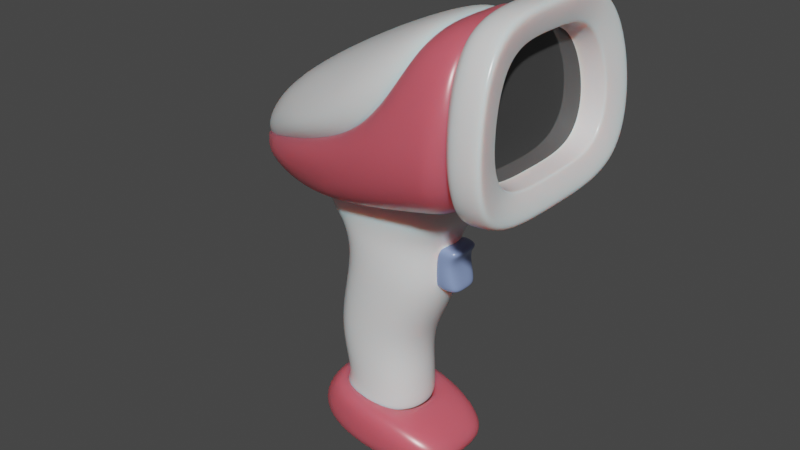 # Source: bar_code_scanner.blend  (saved by Blender 3.1.7; exported with 4.5.12 LTS)
import bpy
from mathutils import Matrix  # noqa: F401  (used for matrix-valued properties, if any)

bpy.ops.wm.read_factory_settings(use_empty=True)
scene = bpy.context.scene
scene.name = 'Scene'

# ---- collections
col_collection = bpy.data.collections.new('Collection'); scene.collection.children.link(col_collection)

# ---- materials (node trees are filled in below, after node groups)
mat_scaner_003 = bpy.data.materials.new('scaner.003')
mat_scaner_003.use_transparent_shadow = False
mat_scaner_002 = bpy.data.materials.new('scaner.002')
mat_scaner_002.use_transparent_shadow = False
mat_scanen_glass_001 = bpy.data.materials.new('scanen_glass.001')
mat_scanen_glass_001.use_transparent_shadow = False
mat_scaner_button_001 = bpy.data.materials.new('scaner_button.001')
mat_scaner_button_001.use_transparent_shadow = False

# ---- material node trees
mat_scaner_003.use_nodes = True; mat_scaner_003.node_tree.nodes.clear()
_N = mat_scaner_003.node_tree.nodes; _L = mat_scaner_003.node_tree.links
n0 = _N.new('ShaderNodeOutputMaterial'); n0.name = 'Material Output'; n0.location = (300, 300)
n1 = _N.new('ShaderNodeBsdfPrincipled'); n1.name = 'Principled BSDF'; n1.location = (10, 300)
n1.distribution = 'GGX'
n1.subsurface_method = 'BURLEY'
n1.inputs[0].default_value = (0.8534, 0.8534, 0.8534, 1.0)
n1.inputs[2].default_value = 0.2501
n1.inputs[3].default_value = 1.45
n1.inputs[8].default_value = 1.0
n1.inputs[10].default_value = 0.1327
n1.inputs[13].default_value = 0.6715
n1.inputs[27].default_value = (0.0, 0.0, 0.0, 1.0)
n1.inputs[28].default_value = 1.0
_L.new(n1.outputs[0], n0.inputs[0])
n0.is_active_output = True
mat_scaner_002.use_nodes = True; mat_scaner_002.node_tree.nodes.clear()
_N = mat_scaner_002.node_tree.nodes; _L = mat_scaner_002.node_tree.links
n0 = _N.new('ShaderNodeOutputMaterial'); n0.name = 'Material Output'; n0.location = (300, 300)
n1 = _N.new('ShaderNodeBsdfPrincipled'); n1.name = 'Principled BSDF'; n1.location = (10, 300)
n1.distribution = 'GGX'
n1.subsurface_method = 'BURLEY'
n1.inputs[0].default_value = (0.7293, 0.1109, 0.1469, 1.0)
n1.inputs[2].default_value = 0.3212
n1.inputs[3].default_value = 1.45
n1.inputs[8].default_value = 1.0
n1.inputs[10].default_value = 0.1422
n1.inputs[13].default_value = 0.8611
n1.inputs[27].default_value = (0.0, 0.0, 0.0, 1.0)
n1.inputs[28].default_value = 1.0
_L.new(n1.outputs[0], n0.inputs[0])
n0.is_active_output = True
mat_scanen_glass_001.use_nodes = True; mat_scanen_glass_001.node_tree.nodes.clear()
_N = mat_scanen_glass_001.node_tree.nodes; _L = mat_scanen_glass_001.node_tree.links
n0 = _N.new('ShaderNodeBsdfPrincipled'); n0.name = 'Principled BSDF'; n0.location = (10, 300)
n0.distribution = 'GGX'
n0.subsurface_method = 'BURLEY'
n0.inputs[0].default_value = (0.05996, 0.05996, 0.05996, 1.0)
n0.inputs[2].default_value = 0.04976
n0.inputs[3].default_value = 1.45
n0.inputs[27].default_value = (0.0, 0.0, 0.0, 1.0)
n0.inputs[28].default_value = 1.0
n1 = _N.new('ShaderNodeOutputMaterial'); n1.name = 'Material Output'; n1.location = (300, 300)
_L.new(n0.outputs[0], n1.inputs[0])
n1.is_active_output = True
mat_scaner_button_001.use_nodes = True; mat_scaner_button_001.node_tree.nodes.clear()
_N = mat_scaner_button_001.node_tree.nodes; _L = mat_scaner_button_001.node_tree.links
n0 = _N.new('ShaderNodeOutputMaterial'); n0.name = 'Material Output'; n0.location = (300, 300)
n1 = _N.new('ShaderNodeBsdfPrincipled'); n1.name = 'Principled BSDF'; n1.location = (10, 300)
n1.distribution = 'GGX'
n1.subsurface_method = 'BURLEY'
n1.inputs[0].default_value = (0.2506, 0.3419, 0.6166, 1.0)
n1.inputs[2].default_value = 0.1933
n1.inputs[3].default_value = 1.45
n1.inputs[13].default_value = 0.8611
n1.inputs[27].default_value = (0.0, 0.0, 0.0, 1.0)
n1.inputs[28].default_value = 1.0
_L.new(n1.outputs[0], n0.inputs[0])
n0.is_active_output = True

# ---- world
world_world = bpy.data.worlds.new('World'); scene.world = world_world
world_world.use_nodes = True; world_world.node_tree.nodes.clear()
_N = world_world.node_tree.nodes; _L = world_world.node_tree.links
n0 = _N.new('ShaderNodeOutputWorld'); n0.name = 'World Output'; n0.location = (300, 300)
n1 = _N.new('ShaderNodeBackground'); n1.name = 'Background'; n1.location = (10, 300)
n1.inputs[0].default_value = (0.05088, 0.05088, 0.05088, 1.0)
_L.new(n1.outputs[0], n0.inputs[0])
n0.is_active_output = True
world_world.color = (0.05088, 0.05088, 0.05088)
world_world.use_sun_shadow = False
world_world.sun_shadow_jitter_overblur = 0.0

# ---- meshes
me_cube_006 = bpy.data.meshes.new('Cube.006')
me_cube_006.from_pydata([(-0.5277, -0.1461, 0.7082), (0.2872, -0.3697, 0.9922), (-0.4669, 0.0, 0.6948), (0.3686, -0.2905, 1.299), (0.4051, 0.0, 1.305), (-0.6561, -0.1198, 0.7324), (0.07622, -0.4173, 0.9533), (-0.6605, 0.0, 0.9789), (-0.6536, 0.0, 0.6844), (0.4021, -0.2931, 1.459), (0.4689, 0.0, 1.521), (-0.2634, -0.2565, 1.013)], [], [(3, 9, 6, 1), (4, 10, 9, 3), (7, 8, 5, 11), (10, 7, 11, 9), (0, 5, 8, 2), (1, 6, 5, 0), (11, 6, 9), (5, 6, 11)])
me_cube_006.polygons.foreach_set('use_smooth', [True] * 8)
_uv = me_cube_006.uv_layers.new(name='UVMap')
_uv.uv.foreach_set('vector', [0.625, 0.2188, 0.625, 0.2188, 0.625, 0.9836, 0.625, 0.9692, 0.625, 0.125, 0.625, 0.125, 0.625, 0.0239, 0.625, 0.0239, 0.625, 0.125, 0.625, 0.125, 0.625, 0.06645, 0.625, 0.05672, 0.625, 0.125, 0.625, 0.125, 0.625, 0.05672, 0.625, 0.0239, 0.625, 0.8007, 0.625, 0.8007, 0.625, 0.625, 0.625, 0.625, 0.625, 0.02844, 0.625, 0.02844, 0.625, 0.06645, 0.625, 0.06645, 0.625, 0.05672, 0.625, 0.02844, 0.625, 0.0239, 0.625, 0.06645, 0.625, 0.02844, 0.625, 0.05672])
me_cube_006.materials.append(mat_scaner_003)
me_cube_006.materials.append(mat_scaner_002)
me_cube_006.materials.append(mat_scanen_glass_001)
me_cube_006.use_remesh_fix_poles = True
me_cube_006.use_remesh_preserve_attributes = False
me_cube_006.use_mirror_vertex_groups = False
me_cube_006.update()
me_cube_002 = bpy.data.meshes.new('Cube.002')
me_cube_002.from_pydata([(0.1285, -0.1726, -0.1801), (0.2661, -0.1969, 0.3026), (-0.1462, -0.1728, -0.1801), (-0.09684, -0.1969, 0.348), (0.2712, -0.1928, 0.687), (-0.2076, -0.1683, 0.5773), (0.1111, -0.1806, 0.0145), (-0.1922, -0.1806, 0.0145), (0.1614, 0.0, -0.3403), (-0.1775, 0.0, -0.294), (0.1339, -0.1726, -0.304), (-0.1383, -0.1728, -0.2668), (0.1202, -0.1767, -0.3347), (-0.1583, -0.1767, -0.2966), (-0.2078, -0.1788, 0.5158), (-0.18, -0.296, 0.56), (0.3192, -0.1982, 0.5997), (-0.5698, -0.1055, 0.5811), (0.2075, -0.1883, 0.4886), (-0.1633, -0.1765, 0.4867), (0.5325, 0.0, 1.445), (0.3369, -0.4501, 0.9615), (0.1113, -0.3771, 0.9776), (-0.608, -0.1587, 0.7865), (-0.2516, -0.3178, 0.7233), (0.5325, -0.3049, 1.445), (0.5182, -0.4579, 1.072), (-0.1754, 0.0, 0.5647), (-0.5904, 0.0, 0.5579), (0.4777, 0.0, 0.7375), (0.4756, -0.4011, 0.7366), (-0.6609, 0.0, 0.7713), (-0.2017, 0.0, -0.1801), (-0.1607, 0.0, 0.3612), (-0.3559, 0.0, 0.5793), (-0.2534, 0.0, 0.0145), (-0.1316, -0.1605, -0.3003), (-0.1932, 0.0, -0.2593), (-0.2145, 0.0, -0.2889), (-0.3059, 0.0, 0.5045), (-0.2281, 0.0, 0.4915), (0.2078, 0.0, -0.1801), (0.3717, 0.0, 0.2902), (0.4834, 0.0, 0.754), (0.1988, 0.0, 0.0145), (0.09569, -0.1604, -0.3314), (0.2125, 0.0, -0.3147), (0.2007, 0.0, -0.3457), (0.4766, 0.0, 0.6318), (0.3192, 0.0, 0.4948), (0.5906, -0.3709, 0.7984), (0.5372, -0.292, 1.362), (0.5786, -0.4135, 1.07), (0.5906, 0.0, 0.7984), (0.5372, 0.0, 1.362), (0.2525, -0.1843, 0.6829), (-0.1856, -0.1618, 0.585), (-0.3236, 0.0, 0.5861), (0.4476, 0.0, 0.7435), (0.6288, 0.0, 0.8846), (0.6024, 0.0, 1.37), (0.6288, -0.2988, 0.8846), (0.6024, -0.2389, 1.37), (0.6299, -0.3422, 1.12), (0.7204, -0.3199, 0.8827), (0.7189, -0.3188, 0.8834), (0.7191, -0.3622, 1.135), (0.7206, -0.3633, 1.135), (0.6924, -0.2565, 1.4), (0.6908, -0.2557, 1.399), (0.7204, 0.0, 0.8827), (0.7188, 0.0, 0.8834), (0.6908, 0.0, 1.399), (0.6924, 0.0, 1.4), (0.7514, -0.4484, 0.7636), (0.7496, -0.4226, 0.8024), (0.7452, -0.466, 1.139), (0.7453, -0.4925, 1.139), (0.7105, -0.3597, 1.516), (0.7128, -0.3428, 1.478), (0.7514, 0.0, 0.7636), (0.7496, 0.0, 0.8024), (0.7128, 0.0, 1.478), (0.7105, 0.0, 1.516), (0.589, -0.392, 0.7796), (0.5271, -0.3025, 1.419), (0.5735, -0.4357, 1.087), (0.5891, 0.0, 0.7796), (0.5271, 0.0, 1.419), (0.6267, -0.4311, 0.7631), (0.6345, -0.4484, 0.7541), (0.5593, -0.3446, 1.479), (0.6011, -0.3594, 1.507), (0.6321, -0.4925, 1.129), (0.6072, -0.4749, 1.116), (0.6266, 0.0, 0.7632), (0.6345, 0.0, 0.7541), (0.6011, 0.0, 1.507), (0.5593, 0.0, 1.479), (0.3142, 0.0, 0.2962), (0.3216, 0.0, 0.4881), (0.289, -0.08155, 0.4234), (0.3423, -0.08155, 0.4194), (0.3423, 0.0, 0.4194), (0.2815, -0.06285, 0.2962), (0.287, -0.08155, 0.3141), (0.296, -0.08155, 0.4705), (0.3032, -0.06285, 0.4881), (0.3701, -0.06285, 0.2933), (0.3804, -0.08155, 0.3101), (0.3721, -0.06285, 0.4809), (0.3806, -0.08155, 0.4628), (0.3804, 0.0, 0.31), (0.3701, 0.0, 0.2933), (0.3721, 0.0, 0.4809), (0.3807, 0.0, 0.4628), (0.3151, 0.0, 0.3087), (0.3207, 0.0, 0.4767), (0.289, -0.07798, 0.4201), (0.2856, -0.06161, 0.3087), (0.2905, -0.07798, 0.3244), (0.296, -0.07798, 0.4613), (0.3022, -0.06161, 0.4767), (0.5857, -0.3727, 0.8149), (0.5306, -0.2932, 1.383), (0.573, -0.4154, 1.089), (0.5858, 0.0, 0.8149), (0.5306, 0.0, 1.383), (0.6284, -0.292, 0.8915), (0.6299, -0.3353, 1.121), (0.6028, -0.2356, 1.363), (0.6288, 0.0, 0.8846), (0.6024, 0.0, 1.37), (0.6288, -0.2988, 0.8846), (0.6284, 0.0, 0.8915), (0.6024, -0.2389, 1.37), (0.6299, -0.3422, 1.12), (0.6028, 0.0, 1.363), (0.4228, 0.0, 0.723), (0.3149, -0.3015, 1.397), (0.3259, 0.0, 1.401), (0.4545, -0.4559, 1.048), (0.4205, -0.3922, 0.7217), (-0.5333, -0.1019, 0.6709), (0.2725, -0.3077, 0.9321), (-0.5679, 0.0, 0.6677), (0.3989, -0.2959, 1.27), (0.3989, 0.0, 1.27)], [], [(1, 6, 44, 42), (35, 7, 3, 33), (2, 0, 6, 7), (16, 4, 5, 14), (32, 2, 7, 35), (13, 36, 45, 12), (32, 37, 11, 2), (2, 11, 10, 0), (37, 38, 13, 11), (11, 13, 12, 10), (140, 147, 146, 139), (21, 24, 17, 15), (1, 18, 19, 3), (139, 146, 144, 22), (23, 24, 21, 22), (26, 52, 51, 25), (18, 16, 14, 19), (141, 139, 22, 21), (15, 17, 28, 27), (141, 21, 15, 142), (19, 14, 39, 40), (3, 19, 40, 33), (14, 5, 34, 39), (12, 45, 8, 47), (12, 47, 46, 10), (38, 9, 36, 13), (0, 41, 44, 6), (10, 46, 41, 0), (18, 49, 48, 16), (1, 42, 49, 18), (16, 48, 43, 4), (30, 50, 52, 26), (25, 51, 54, 20), (142, 15, 27, 138), (28, 17, 23, 31), (17, 24, 23), (43, 58, 55, 4), (4, 55, 56, 5), (5, 56, 57, 34), (7, 6, 1, 3), (50, 30, 29, 53), (90, 74, 77, 93), (92, 93, 77, 78), (67, 76, 75, 64), (92, 78, 83, 97), (71, 59, 61, 65), (68, 79, 76, 67), (85, 91, 98, 88), (84, 89, 94, 86), (73, 82, 79, 68), (87, 95, 89, 84), (85, 86, 94, 91), (65, 61, 63, 66), (66, 63, 62, 69), (69, 62, 60, 72), (65, 64, 70, 71), (69, 68, 67, 66), (72, 73, 68, 69), (66, 67, 64, 65), (80, 81, 75, 74), (79, 78, 77, 76), (82, 83, 78, 79), (76, 77, 74, 75), (75, 81, 70, 64), (95, 96, 90, 89), (92, 91, 94, 93), (97, 98, 91, 92), (93, 94, 89, 90), (96, 80, 74, 90), (114, 100, 107, 110), (109, 102, 101, 105), (112, 103, 102, 109), (102, 111, 106, 101), (103, 115, 111, 102), (114, 110, 111, 115), (104, 108, 109, 105), (110, 107, 106, 111), (108, 113, 112, 109), (99, 113, 108, 104), (107, 100, 117, 122), (101, 106, 121, 118), (105, 101, 118, 120), (104, 105, 120, 119), (106, 107, 122, 121), (99, 104, 119, 116), (86, 125, 123, 84), (84, 123, 126, 87), (88, 127, 124, 85), (85, 124, 125, 86), (128, 134, 137, 130, 129), (128, 133, 131, 134), (130, 135, 136, 129), (137, 132, 135, 130), (129, 136, 133, 128), (30, 142, 138, 29), (26, 141, 142, 30), (26, 25, 139, 141), (20, 140, 139, 25), (22, 144, 143, 23), (23, 143, 145, 31)])
me_cube_002.polygons.foreach_set('use_smooth', [True] * 100)
me_cube_002.polygons.foreach_set('material_index', [0, 0, 0, 0, 0, 0, 0, 0, 0, 0, 1, 1, 0, 1, 1, 1, 0, 1, 1, 1, 0, 0, 0, 0, 0, 0, 0, 0, 0, 0, 0, 1, 1, 1, 1, 1, 0, 0, 0, 0, 1, 0, 0, 0, 0, 0, 0, 0, 0, 0, 0, 0, 0, 0, 0, 0, 0, 0, 0, 0, 0, 0, 0, 0, 0, 0, 0, 0, 0, 3, 3, 3, 3, 3, 3, 3, 3, 3, 3, 3, 3, 3, 3, 3, 3, 0, 0, 0, 0, 2, 2, 2, 2, 2, 1, 1, 1, 1, 1, 1])
_uv = me_cube_002.uv_layers.new(name='UVMap')
_uv.uv.foreach_set('vector', [0.625, 0.9515, 0.5, 0.9515, 0.5, 1.0, 0.625, 1.0, 0.5, 0.625, 0.5, 0.7838, 0.625, 0.7838, 0.625, 0.625, 0.407, 0.7838, 0.407, 0.9515, 0.5, 0.9515, 0.5, 0.7838, 0.625, 0.9515, 0.625, 0.9515, 0.625, 0.7838, 0.625, 0.7838, 0.407, 0.625, 0.407, 0.7838, 0.5, 0.7838, 0.5, 0.625, 0.407, 0.7838, 0.407, 0.7838, 0.407, 0.9515, 0.407, 0.9515, 0.407, 0.625, 0.407, 0.625, 0.407, 0.7838, 0.407, 0.7838, 0.407, 0.7838, 0.407, 0.7838, 0.407, 0.9515, 0.407, 0.9515, 0.407, 0.625, 0.407, 0.625, 0.407, 0.7838, 0.407, 0.7838, 0.407, 0.7838, 0.407, 0.7838, 0.407, 0.9515, 0.407, 0.9515, 0.625, 0.125, 0.625, 0.125, 0.625, 0.0239, 0.625, 0.0239, 0.625, 0.6495, 0.625, 0.7988, 0.625, 0.75, 0.625, 0.75, 0.625, 0.9515, 0.625, 0.9515, 0.625, 0.7838, 0.625, 0.7838, 0.625, 0.2188, 0.625, 0.2188, 0.625, 0.933, 0.625, 0.933, 0.625, 0.06645, 0.625, -0.02485, 0.625, -0.05131, 0.625, 0.02335, 0.625, 0.5461, 0.625, -0.02966, 0.625, 0.02398, 0.625, 0.1533, 0.625, 0.9515, 0.625, 0.9515, 0.625, 0.7838, 0.625, 0.7838, 0.625, 0.572, 0.625, 0.2188, 0.625, 0.933, 0.625, 0.6495, 0.625, 0.75, 0.625, 0.75, 0.625, 0.625, 0.625, 0.625, 0.625, 0.572, 0.625, 0.6495, 0.625, 0.75, 0.625, 0.75, 0.625, 0.7838, 0.625, 0.7838, 0.625, 0.625, 0.625, 0.625, 0.625, 0.7838, 0.625, 0.7838, 0.625, 0.625, 0.625, 0.625, 0.625, 0.7838, 0.625, 0.7838, 0.625, 0.625, 0.625, 0.625, 0.407, 0.9515, 0.407, 0.9515, 0.407, 1.0, 0.407, 1.0, 0.407, 0.9515, 0.407, 1.0, 0.407, 1.0, 0.407, 0.9515, 0.407, 0.625, 0.407, 0.625, 0.407, 0.7838, 0.407, 0.7838, 0.407, 0.9515, 0.407, 1.0, 0.5, 1.0, 0.5, 0.9515, 0.407, 0.9515, 0.407, 1.0, 0.407, 1.0, 0.407, 0.9515, 0.625, 0.9515, 0.625, 1.0, 0.625, 1.0, 0.625, 0.9515, 0.625, 0.9515, 0.625, 1.0, 0.625, 1.0, 0.625, 0.9515, 0.625, 0.9515, 0.625, 1.0, 0.625, 1.0, 0.625, 0.9515, 0.625, 0.75, 0.625, 0.75, 0.625, 0.8799, 0.625, 0.5461, 0.625, 0.02395, 0.625, 0.02398, 0.625, 0.125, 0.625, 0.125, 0.625, 0.75, 0.625, 0.75, 0.625, 0.625, 0.625, 0.625, 0.625, 0.625, 0.625, 0.75, 0.625, 0.8007, 0.625, 0.625, 0.625, 0.75, 0.625, 0.7988, 0.625, 0.8007, 0.625, 1.0, 0.625, 1.0, 0.625, 0.9515, 0.625, 0.9515, 0.625, 0.9515, 0.625, 0.9515, 0.625, 0.7838, 0.625, 0.7838, 0.625, 0.7838, 0.625, 0.7838, 0.625, 0.625, 0.625, 0.625, 0.5, 0.7838, 0.5, 0.9515, 0.625, 0.9515, 0.625, 0.7838, 0.625, 0.75, 0.625, 0.75, 0.625, 0.625, 0.625, 0.625, 0.625, 0.75, 0.625, 0.75, 0.625, 0.8835, 0.625, 0.8835, 0.625, 0.02015, 0.625, -0.03236, 0.625, -0.03676, 0.625, 0.02009, 0.625, 0.8835, 0.625, 0.8835, 0.625, 0.75, 0.625, 0.75, 0.625, 0.02015, 0.625, 0.02009, 0.625, 0.125, 0.625, 0.125, 0.625, 0.625, 0.625, 0.625, 0.625, 0.75, 0.625, 0.75, 0.625, 0.02009, 0.625, 0.02009, 0.625, -0.04029, 0.625, -0.03299, 0.625, 0.02398, 0.625, 0.0211, 0.625, 0.125, 0.625, 0.125, 0.625, 0.75, 0.625, 0.75, 0.625, 0.8825, 0.625, 0.8799, 0.625, 0.125, 0.625, 0.125, 0.625, 0.02009, 0.625, 0.02009, 0.625, 0.625, 0.625, 0.625, 0.625, 0.75, 0.625, 0.75, 0.625, 0.02398, 0.625, -0.02966, 0.625, -0.031, 0.625, 0.0211, 0.625, 0.75, 0.625, 0.75, 0.625, 0.8835, 0.625, 0.8835, 0.625, -0.03325, 0.625, -0.0313, 0.625, 0.02009, 0.625, 0.02009, 0.625, 0.02009, 0.625, 0.02009, 0.625, 0.125, 0.625, 0.125, 0.625, 0.75, 0.625, 0.75, 0.625, 0.625, 0.625, 0.625, 0.625, 0.02009, 0.625, 0.02009, 0.625, -0.03299, 0.625, -0.03325, 0.625, 0.125, 0.625, 0.125, 0.625, 0.02009, 0.625, 0.02009, 0.625, 0.8835, 0.625, 0.8835, 0.625, 0.75, 0.625, 0.75, 0.625, 0.625, 0.625, 0.625, 0.625, 0.75, 0.625, 0.75, 0.625, 0.02009, 0.625, 0.02009, 0.625, -0.03676, 0.625, -0.04029, 0.625, 0.125, 0.625, 0.125, 0.625, 0.02009, 0.625, 0.02009, 0.625, 0.8835, 0.625, 0.8835, 0.625, 0.75, 0.625, 0.75, 0.625, 0.75, 0.625, 0.625, 0.625, 0.625, 0.625, 0.75, 0.625, 0.625, 0.625, 0.625, 0.625, 0.75, 0.625, 0.75, 0.625, 0.02015, 0.625, 0.0211, 0.625, -0.031, 0.625, -0.03236, 0.625, 0.125, 0.625, 0.125, 0.625, 0.0211, 0.625, 0.02015, 0.625, 0.8835, 0.625, 0.8825, 0.625, 0.75, 0.625, 0.75, 0.625, 0.625, 0.625, 0.625, 0.625, 0.75, 0.625, 0.75, 0.6675, 0.625, 0.875, 0.625, 0.875, 0.7213, 0.6675, 0.7213, 0.3984, 0.75, 0.5009, 0.75, 0.5009, 1.0, 0.3977, 1.0, 0.3983, 0.625, 0.5009, 0.625, 0.5009, 0.75, 0.3984, 0.75, 0.5009, 0.75, 0.6029, 0.75, 0.6022, 1.0, 0.5009, 1.0, 0.5009, 0.625, 0.603, 0.625, 0.6029, 0.75, 0.5009, 0.75, 0.6675, 0.625, 0.6675, 0.7213, 0.6029, 0.75, 0.603, 0.625, 0.125, 0.7213, 0.3325, 0.7213, 0.3535, 0.75, 0.125, 0.75, 0.6675, 0.7213, 0.875, 0.7213, 0.875, 0.75, 0.6456, 0.75, 0.3325, 0.7213, 0.3325, 0.625, 0.3983, 0.625, 0.3984, 0.75, 0.125, 0.625, 0.3325, 0.625, 0.3325, 0.7213, 0.125, 0.7213, 0.875, 0.7213, 0.875, 0.625, 0.875, 0.625, 0.875, 0.7213, 0.5009, 1.0, 0.6022, 1.0, 0.6022, 1.0, 0.5009, 1.0, 0.3977, 1.0, 0.5009, 1.0, 0.5009, 1.0, 0.3977, 1.0, 0.125, 0.7213, 0.125, 0.75, 0.125, 0.75, 0.125, 0.7213, 0.875, 0.75, 0.875, 0.7213, 0.875, 0.7213, 0.875, 0.75, 0.125, 0.625, 0.125, 0.7213, 0.125, 0.7213, 0.125, 0.625, 0.625, 0.8799, 0.625, 0.8799, 0.625, 0.75, 0.625, 0.75, 0.625, 0.75, 0.625, 0.75, 0.625, 0.625, 0.625, 0.625, 0.625, 0.125, 0.625, 0.125, 0.625, 0.02398, 0.625, 0.02398, 0.625, 0.02398, 0.625, 0.02398, 0.625, -0.02966, 0.625, -0.02966, 0.625, 0.7475, 0.625, 0.6219, 0.625, 0.1331, 0.625, 0.07768, 0.625, 0.8444, 0.625, 0.7475, 0.625, 0.75, 0.625, 0.625, 0.625, 0.6219, 0.625, 0.07768, 0.625, 0.02009, 0.625, 0.8835, 0.625, 0.8444, 0.625, 0.1331, 0.625, 0.125, 0.625, 0.02009, 0.625, 0.07768, 0.625, 0.8444, 0.625, 0.8835, 0.625, 0.75, 0.625, 0.7475, 0.625, 0.75, 0.625, 0.75, 0.625, 0.625, 0.625, 0.625, 0.625, 0.5461, 0.625, 0.572, 0.625, 0.75, 0.625, 0.75, 0.625, 0.5461, 0.625, 0.1533, 0.625, 0.2188, 0.625, 0.572, 0.625, 0.125, 0.625, 0.125, 0.625, 0.0239, 0.625, 0.02395, 0.625, 0.02335, 0.625, 0.02335, 0.625, 0.06645, 0.625, 0.06645, 0.625, 0.8007, 0.625, 0.8007, 0.625, 0.625, 0.625, 0.625])
me_cube_002.materials.append(mat_scaner_003)
me_cube_002.materials.append(mat_scaner_002)
me_cube_002.materials.append(mat_scanen_glass_001)
me_cube_002.materials.append(mat_scaner_button_001)
me_cube_002.use_remesh_fix_poles = True
me_cube_002.use_remesh_preserve_attributes = False
me_cube_002.use_mirror_vertex_groups = False
me_cube_002.update()
me_cube_001 = bpy.data.meshes.new('Cube.001')
me_cube_001.from_pydata([(0.2507, -0.2452, -0.3564), (-0.2212, -0.2452, -0.2973), (0.2666, -0.2199, -0.6039), (-0.185, -0.2199, -0.5421), (0.4453, -0.2474, -0.4628), (-0.3123, -0.2474, -0.4652), (0.1253, -0.1562, -0.3291), (-0.1631, -0.17, -0.2793), (0.2507, 0.0, -0.3564), (-0.2565, 0.0, -0.2929), (0.2666, 0.0, -0.6039), (-0.185, 0.0, -0.5421), (0.4453, 0.0, -0.4628), (-0.3404, 0.0, -0.4652), (0.1917, 0.0, -0.3291), (-0.1887, 0.0, -0.2793), (0.1233, -0.1576, -0.3881), (-0.1651, -0.1714, -0.3383), (0.1897, 0.0, -0.3881), (-0.1907, 0.0, -0.3383)], [], [(4, 5, 3, 2), (12, 4, 2, 10), (8, 0, 4, 12), (0, 1, 5, 4), (9, 1, 7, 15), (1, 0, 6, 7), (0, 8, 14, 6), (2, 3, 11, 10), (1, 9, 13, 5), (5, 13, 11, 3), (14, 18, 16, 6), (6, 16, 17, 7), (7, 17, 19, 15)])
me_cube_001.polygons.foreach_set('use_smooth', [True] * 13)
me_cube_001.polygons.foreach_set('material_index', [1, 1, 1, 1, 1, 1, 1, 1, 1, 1, 1, 1, 1])
_uv = me_cube_001.uv_layers.new(name='UVMap')
_uv.uv.foreach_set('vector', [0.0, 0.0, 0.0, 0.0, 0.0, 0.0, 0.0, 0.0, 0.0, 0.0, 0.0, 0.0, 0.0, 0.0, 0.0, 0.0, 0.0, 0.0, 0.0, 0.0, 0.0, 0.0, 0.0, 0.0, 0.0, 0.0, 0.0, 0.0, 0.0, 0.0, 0.0, 0.0, 0.0, 0.0, 0.0, 0.0, 0.0, 0.0, 0.0, 0.0, 0.0, 0.0, 0.0, 0.0, 0.0, 0.0, 0.0, 0.0, 0.0, 0.0, 0.0, 0.0, 0.0, 0.0, 0.0, 0.0, 0.0, 0.0, 0.0, 0.0, 0.0, 0.0, 0.0, 0.0, 0.0, 0.0, 0.0, 0.0, 0.0, 0.0, 0.0, 0.0, 0.0, 0.0, 0.0, 0.0, 0.0, 0.0, 0.0, 0.0, 0.0, 0.0, 0.0, 0.0, 0.0, 0.0, 0.0, 0.0, 0.0, 0.0, 0.0, 0.0, 0.0, 0.0, 0.0, 0.0, 0.0, 0.0, 0.0, 0.0, 0.0, 0.0, 0.0, 0.0])
me_cube_001.materials.append(mat_scaner_003)
me_cube_001.materials.append(mat_scaner_002)
me_cube_001.materials.append(mat_scanen_glass_001)
me_cube_001.use_remesh_fix_poles = True
me_cube_001.use_remesh_preserve_attributes = False
me_cube_001.use_mirror_vertex_groups = False
me_cube_001.update()

# ---- objects
ob_cube_006 = bpy.data.objects.new('Cube.006', me_cube_006)
ob_cube_005 = bpy.data.objects.new('Cube.005', me_cube_002)
ob_cube_004 = bpy.data.objects.new('Cube.004', me_cube_001)

# ---- transforms, parenting, visibility, modifiers, constraints
ob_cube_006.parent = ob_cube_005
ob_cube_006.matrix_parent_inverse = Matrix(((1.0, -0.0, 0.0, -0.0), (-0.0, 1.0, -0.0, 0.0), (0.0, -0.0, 1.0, -2.618), (-0.0, 0.0, -0.0, 1.0)))
ob_cube_006.location = (-0.01198, 0.0, 2.618)
ob_cube_006.lineart.crease_threshold = 0.0
_m = ob_cube_006.modifiers.new('Mirror', 'MIRROR')
_m.use_axis = (False, True, False)
_m.use_clip = True
_m = ob_cube_006.modifiers.new('Subdivision', 'SUBSURF')
_m.uv_smooth = 'PRESERVE_CORNERS'
_m.levels = 4
_m.render_levels = 4
_m.show_only_control_edges = False
ob_cube_005.location = (0.0, 0.0, 0.0)
ob_cube_005.lineart.crease_threshold = 0.0
_m = ob_cube_005.modifiers.new('Mirror', 'MIRROR')
_m.use_axis = (False, True, False)
_m.use_clip = True
_m = ob_cube_005.modifiers.new('Subdivision', 'SUBSURF')
_m.uv_smooth = 'PRESERVE_CORNERS'
_m.levels = 4
_m.render_levels = 4
_m.show_only_control_edges = False
ob_cube_004.parent = ob_cube_005
ob_cube_004.matrix_parent_inverse = Matrix(((1.0, -0.0, 0.0, -0.0), (-0.0, 1.0, -0.0, 0.0), (0.0, -0.0, 1.0, -2.618), (-0.0, 0.0, -0.0, 1.0)))
ob_cube_004.location = (0.005585, 0.0, 2.636)
ob_cube_004.lineart.crease_threshold = 0.0
_m = ob_cube_004.modifiers.new('Mirror', 'MIRROR')
_m.use_axis = (False, True, False)
_m.use_clip = True
_m = ob_cube_004.modifiers.new('Subdivision', 'SUBSURF')
_m.uv_smooth = 'PRESERVE_CORNERS'
_m.levels = 4
_m.render_levels = 4
_m.show_only_control_edges = False

# ---- collection membership
col_collection.objects.link(ob_cube_006)
col_collection.objects.link(ob_cube_005)
col_collection.objects.link(ob_cube_004)

# ---- scene / render settings (as saved in the file)
scene.frame_start = 1; scene.frame_end = 250; scene.frame_set(1)
scene.render.engine = 'BLENDER_EEVEE_NEXT'
scene.cycles.use_denoising = False
scene.cycles.samples = 128
scene.cycles.sampling_pattern = 'TABULATED_SOBOL'
scene.cycles.use_adaptive_sampling = False
scene.cycles.use_light_tree = False
scene.view_settings.view_transform = 'Filmic'
bpy.context.view_layer.update()

# ---- added for rendering (the .blend has no active camera and no usable light): camera, sun
cam_auto = bpy.data.cameras.new('AutoCamera')
cam_auto.lens = 50.0
cam_auto.sensor_width = 36.0
cam_auto.clip_end = 1000.0
ob_auto_camera = bpy.data.objects.new('AutoCamera', cam_auto)
scene.collection.objects.link(ob_auto_camera)
ob_auto_camera.location = (2.56259, -3.02772, 2.48616)
ob_auto_camera.rotation_euler = (1.09748, -7.21219e-08, 0.694738)
scene.camera = ob_auto_camera
light_auto_sun = bpy.data.lights.new('AutoSun', 'SUN')
light_auto_sun.energy = 3.0
light_auto_sun.angle = 0.0523599
ob_auto_sun = bpy.data.objects.new('AutoSun', light_auto_sun)
scene.collection.objects.link(ob_auto_sun)
ob_auto_sun.rotation_euler = (0.872665, 0.174533, 0.523599)
bpy.context.view_layer.update()

